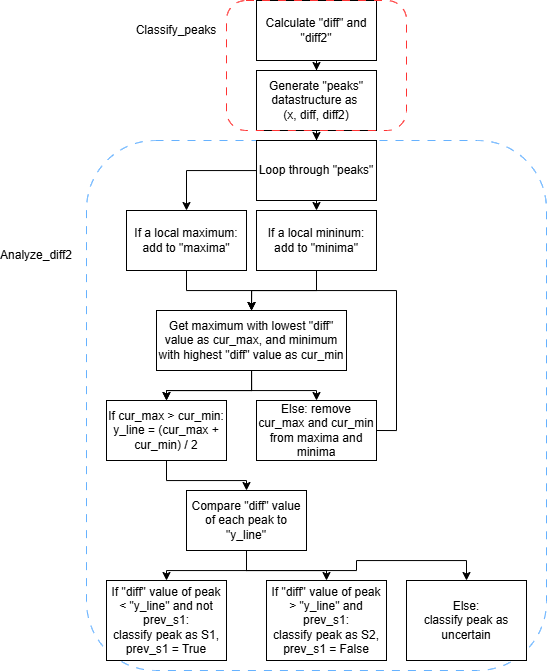

The diagram above was exported from draw.io. Its source (the exported page's mxGraphModel, read from the mxfile embedded in the PNG):
<mxGraphModel dx="1226" dy="733" grid="1" gridSize="10" guides="1" tooltips="1" connect="1" arrows="1" fold="1" page="1" pageScale="1" pageWidth="750" pageHeight="620" math="0" shadow="0">
  <root>
    <mxCell id="0" />
    <mxCell id="1" parent="0" />
    <mxCell id="s68zRklG_qqYXNu0K-TK-42" parent="1" style="rounded=1;whiteSpace=wrap;html=1;fillColor=none;dashed=1;dashPattern=8 8;strokeColor=#66B2FF;" value="" vertex="1">
      <mxGeometry height="530" width="460" x="100" y="140" as="geometry" />
    </mxCell>
    <mxCell id="s68zRklG_qqYXNu0K-TK-3" edge="1" parent="1" source="s68zRklG_qqYXNu0K-TK-1" style="edgeStyle=orthogonalEdgeStyle;rounded=0;orthogonalLoop=1;jettySize=auto;html=1;" target="s68zRklG_qqYXNu0K-TK-2" value="">
      <mxGeometry relative="1" as="geometry" />
    </mxCell>
    <mxCell id="s68zRklG_qqYXNu0K-TK-1" parent="1" style="rounded=0;whiteSpace=wrap;html=1;" value="Calculate &quot;diff&quot; and &quot;diff2&quot;" vertex="1">
      <mxGeometry height="60" width="120" x="270" as="geometry" />
    </mxCell>
    <mxCell id="s68zRklG_qqYXNu0K-TK-5" edge="1" parent="1" source="s68zRklG_qqYXNu0K-TK-2" style="edgeStyle=orthogonalEdgeStyle;rounded=0;orthogonalLoop=1;jettySize=auto;html=1;" target="s68zRklG_qqYXNu0K-TK-4" value="">
      <mxGeometry relative="1" as="geometry" />
    </mxCell>
    <mxCell id="s68zRklG_qqYXNu0K-TK-2" parent="1" style="rounded=0;whiteSpace=wrap;html=1;" value="Generate &quot;peaks&quot; datastructure as&amp;nbsp;&lt;div&gt;(x, diff, diff2)&lt;/div&gt;" vertex="1">
      <mxGeometry height="60" width="120" x="270" y="70" as="geometry" />
    </mxCell>
    <mxCell id="s68zRklG_qqYXNu0K-TK-9" edge="1" parent="1" source="s68zRklG_qqYXNu0K-TK-4" style="edgeStyle=orthogonalEdgeStyle;rounded=0;orthogonalLoop=1;jettySize=auto;html=1;" target="s68zRklG_qqYXNu0K-TK-8" value="">
      <mxGeometry relative="1" as="geometry" />
    </mxCell>
    <mxCell id="s68zRklG_qqYXNu0K-TK-11" edge="1" parent="1" source="s68zRklG_qqYXNu0K-TK-4" style="edgeStyle=orthogonalEdgeStyle;rounded=0;orthogonalLoop=1;jettySize=auto;html=1;exitX=0.5;exitY=1;exitDx=0;exitDy=0;entryX=0.5;entryY=0;entryDx=0;entryDy=0;" target="s68zRklG_qqYXNu0K-TK-10">
      <mxGeometry relative="1" as="geometry" />
    </mxCell>
    <mxCell id="s68zRklG_qqYXNu0K-TK-4" parent="1" style="whiteSpace=wrap;html=1;rounded=0;" value="Loop through &quot;peaks&quot;" vertex="1">
      <mxGeometry height="60" width="120" x="270" y="140" as="geometry" />
    </mxCell>
    <mxCell id="s68zRklG_qqYXNu0K-TK-17" edge="1" parent="1" source="s68zRklG_qqYXNu0K-TK-8" style="edgeStyle=orthogonalEdgeStyle;rounded=0;orthogonalLoop=1;jettySize=auto;html=1;" target="s68zRklG_qqYXNu0K-TK-16" value="">
      <mxGeometry relative="1" as="geometry" />
    </mxCell>
    <mxCell id="s68zRklG_qqYXNu0K-TK-8" parent="1" style="whiteSpace=wrap;html=1;rounded=0;" value="If a local maximum: add to &quot;maxima&quot;" vertex="1">
      <mxGeometry height="60" width="120" x="140" y="210" as="geometry" />
    </mxCell>
    <mxCell id="s68zRklG_qqYXNu0K-TK-15" edge="1" parent="1" source="s68zRklG_qqYXNu0K-TK-10" style="edgeStyle=orthogonalEdgeStyle;rounded=0;orthogonalLoop=1;jettySize=auto;html=1;entryX=0.5;entryY=0;entryDx=0;entryDy=0;" target="s68zRklG_qqYXNu0K-TK-16" value="">
      <mxGeometry relative="1" as="geometry">
        <mxPoint x="330" y="350" as="targetPoint" />
      </mxGeometry>
    </mxCell>
    <mxCell id="s68zRklG_qqYXNu0K-TK-10" parent="1" style="whiteSpace=wrap;html=1;rounded=0;" value="If a local mininum: add to &quot;minima&quot;" vertex="1">
      <mxGeometry height="60" width="120" x="270" y="210" as="geometry" />
    </mxCell>
    <mxCell id="s68zRklG_qqYXNu0K-TK-19" edge="1" parent="1" source="s68zRklG_qqYXNu0K-TK-16" style="edgeStyle=orthogonalEdgeStyle;rounded=0;orthogonalLoop=1;jettySize=auto;html=1;" target="s68zRklG_qqYXNu0K-TK-18" value="">
      <mxGeometry relative="1" as="geometry" />
    </mxCell>
    <mxCell id="s68zRklG_qqYXNu0K-TK-22" edge="1" parent="1" source="s68zRklG_qqYXNu0K-TK-16" style="edgeStyle=orthogonalEdgeStyle;rounded=0;orthogonalLoop=1;jettySize=auto;html=1;" target="s68zRklG_qqYXNu0K-TK-18" value="">
      <mxGeometry relative="1" as="geometry" />
    </mxCell>
    <mxCell id="s68zRklG_qqYXNu0K-TK-24" edge="1" parent="1" source="s68zRklG_qqYXNu0K-TK-16" style="edgeStyle=orthogonalEdgeStyle;rounded=0;orthogonalLoop=1;jettySize=auto;html=1;exitX=0.5;exitY=1;exitDx=0;exitDy=0;entryX=0.5;entryY=0;entryDx=0;entryDy=0;" target="s68zRklG_qqYXNu0K-TK-23">
      <mxGeometry relative="1" as="geometry" />
    </mxCell>
    <mxCell id="s68zRklG_qqYXNu0K-TK-16" parent="1" style="whiteSpace=wrap;html=1;rounded=0;" value="Get maximum with lowest &quot;diff&quot; value as cur_max, and minimum with highest &quot;diff&quot; value as cur_min" vertex="1">
      <mxGeometry height="60" width="190" x="170" y="310" as="geometry" />
    </mxCell>
    <mxCell id="s68zRklG_qqYXNu0K-TK-27" edge="1" parent="1" source="s68zRklG_qqYXNu0K-TK-18" style="edgeStyle=orthogonalEdgeStyle;rounded=0;orthogonalLoop=1;jettySize=auto;html=1;" target="s68zRklG_qqYXNu0K-TK-26" value="">
      <mxGeometry relative="1" as="geometry" />
    </mxCell>
    <mxCell id="s68zRklG_qqYXNu0K-TK-18" parent="1" style="whiteSpace=wrap;html=1;rounded=0;" value="If cur_max &amp;gt; cur_min:&lt;div&gt;y_line = (cur_max + cur_min) / 2&lt;/div&gt;" vertex="1">
      <mxGeometry height="60" width="120" x="120" y="400" as="geometry" />
    </mxCell>
    <mxCell id="s68zRklG_qqYXNu0K-TK-25" edge="1" parent="1" source="s68zRklG_qqYXNu0K-TK-23" style="edgeStyle=orthogonalEdgeStyle;rounded=0;orthogonalLoop=1;jettySize=auto;html=1;exitX=1;exitY=0.5;exitDx=0;exitDy=0;entryX=0.5;entryY=0;entryDx=0;entryDy=0;" target="s68zRklG_qqYXNu0K-TK-16">
      <mxGeometry relative="1" as="geometry" />
    </mxCell>
    <mxCell id="s68zRklG_qqYXNu0K-TK-23" parent="1" style="whiteSpace=wrap;html=1;rounded=0;" value="Else: remove cur_max and cur_min from maxima and minima" vertex="1">
      <mxGeometry height="60" width="120" x="270" y="400" as="geometry" />
    </mxCell>
    <mxCell id="s68zRklG_qqYXNu0K-TK-31" edge="1" parent="1" source="s68zRklG_qqYXNu0K-TK-26" style="edgeStyle=orthogonalEdgeStyle;rounded=0;orthogonalLoop=1;jettySize=auto;html=1;" target="s68zRklG_qqYXNu0K-TK-30" value="">
      <mxGeometry relative="1" as="geometry" />
    </mxCell>
    <mxCell id="s68zRklG_qqYXNu0K-TK-33" edge="1" parent="1" source="s68zRklG_qqYXNu0K-TK-26" style="edgeStyle=orthogonalEdgeStyle;rounded=0;orthogonalLoop=1;jettySize=auto;html=1;exitX=0.5;exitY=1;exitDx=0;exitDy=0;entryX=0.5;entryY=0;entryDx=0;entryDy=0;" target="s68zRklG_qqYXNu0K-TK-32">
      <mxGeometry relative="1" as="geometry" />
    </mxCell>
    <mxCell id="s68zRklG_qqYXNu0K-TK-35" edge="1" parent="1" source="s68zRklG_qqYXNu0K-TK-26" style="edgeStyle=orthogonalEdgeStyle;rounded=0;orthogonalLoop=1;jettySize=auto;html=1;exitX=0.5;exitY=1;exitDx=0;exitDy=0;entryX=0.5;entryY=0;entryDx=0;entryDy=0;" target="s68zRklG_qqYXNu0K-TK-34">
      <mxGeometry relative="1" as="geometry" />
    </mxCell>
    <mxCell id="s68zRklG_qqYXNu0K-TK-26" parent="1" style="whiteSpace=wrap;html=1;rounded=0;" value="Compare &quot;diff&quot; value of each peak to &quot;y_line&quot;" vertex="1">
      <mxGeometry height="60" width="120" x="200" y="490" as="geometry" />
    </mxCell>
    <mxCell id="s68zRklG_qqYXNu0K-TK-30" parent="1" style="whiteSpace=wrap;html=1;rounded=0;" value="If &quot;diff&quot; value of peak &amp;lt; &quot;y_line&quot; and not prev_s1:&lt;div&gt;classify peak as S1,&lt;/div&gt;&lt;div&gt;prev_s1 = True&lt;/div&gt;" vertex="1">
      <mxGeometry height="80" width="120" x="120" y="580" as="geometry" />
    </mxCell>
    <mxCell id="s68zRklG_qqYXNu0K-TK-32" parent="1" style="whiteSpace=wrap;html=1;rounded=0;" value="If &quot;diff&quot; value of peak &amp;gt; &quot;y_line&quot; and prev_s1:&lt;div&gt;classify peak as S2,&lt;/div&gt;&lt;div&gt;prev_s1 = False&lt;/div&gt;" vertex="1">
      <mxGeometry height="80" width="120" x="280" y="580" as="geometry" />
    </mxCell>
    <mxCell id="s68zRklG_qqYXNu0K-TK-34" parent="1" style="whiteSpace=wrap;html=1;rounded=0;" value="Else:&lt;div&gt;classify peak as uncertain&lt;br&gt;&lt;/div&gt;" vertex="1">
      <mxGeometry height="80" width="120" x="420" y="580" as="geometry" />
    </mxCell>
    <mxCell id="s68zRklG_qqYXNu0K-TK-36" edge="1" parent="1" source="s68zRklG_qqYXNu0K-TK-34" style="edgeStyle=orthogonalEdgeStyle;rounded=0;orthogonalLoop=1;jettySize=auto;html=1;exitX=0.5;exitY=1;exitDx=0;exitDy=0;" target="s68zRklG_qqYXNu0K-TK-34">
      <mxGeometry relative="1" as="geometry" />
    </mxCell>
    <mxCell id="s68zRklG_qqYXNu0K-TK-40" parent="1" style="text;html=1;align=center;verticalAlign=middle;whiteSpace=wrap;rounded=0;" value="Classify_peaks" vertex="1">
      <mxGeometry height="30" width="80" x="150" y="15" as="geometry" />
    </mxCell>
    <mxCell id="s68zRklG_qqYXNu0K-TK-43" parent="1" style="text;html=1;align=center;verticalAlign=middle;whiteSpace=wrap;rounded=0;" value="Analyze_diff2" vertex="1">
      <mxGeometry height="30" width="60" x="20" y="240" as="geometry" />
    </mxCell>
    <mxCell id="s68zRklG_qqYXNu0K-TK-44" parent="1" style="rounded=1;whiteSpace=wrap;html=1;fillColor=none;dashed=1;dashPattern=8 8;strokeColor=#FF3333;" value="" vertex="1">
      <mxGeometry height="130" width="180" x="240" as="geometry" />
    </mxCell>
  </root>
</mxGraphModel>